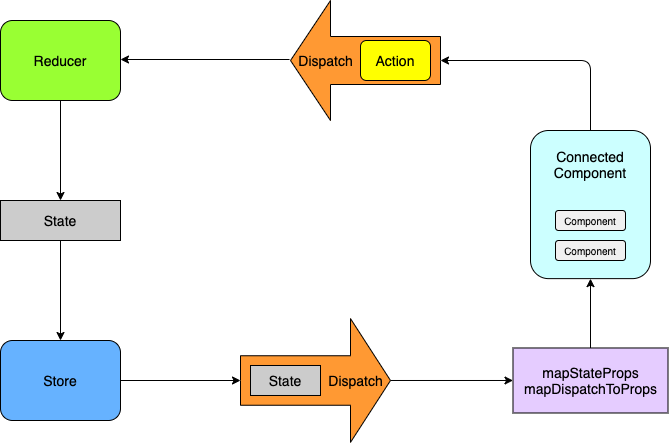

The diagram above was exported from draw.io. Its source (the exported page's mxGraphModel, read from the mxfile embedded in the PNG):
<mxGraphModel dx="946" dy="597" grid="1" gridSize="10" guides="1" tooltips="1" connect="1" arrows="1" fold="1" page="1" pageScale="1" pageWidth="827" pageHeight="1169" math="0" shadow="0">
  <root>
    <mxCell id="0" />
    <mxCell id="1" parent="0" />
    <mxCell id="5G5bH-i5r_A7vpJAuwII-1" value="&lt;font style=&quot;font-size: 14px&quot;&gt;&lt;br&gt;Connected&lt;br&gt;Component&lt;br&gt;&lt;br&gt;&lt;br&gt;&lt;br&gt;&lt;br&gt;&lt;br&gt;&lt;br&gt;&lt;/font&gt;" style="rounded=1;whiteSpace=wrap;html=1;labelBackgroundColor=#CCFFFF;fillColor=#CCFFFF;" vertex="1" parent="1">
      <mxGeometry x="650" y="150" width="120" height="148.13" as="geometry" />
    </mxCell>
    <mxCell id="5G5bH-i5r_A7vpJAuwII-2" value="&lt;font style=&quot;font-size: 10px&quot;&gt;Component&lt;/font&gt;" style="rounded=1;whiteSpace=wrap;html=1;fillColor=#F0F0F0;" vertex="1" parent="1">
      <mxGeometry x="675" y="230" width="70" height="20" as="geometry" />
    </mxCell>
    <mxCell id="5G5bH-i5r_A7vpJAuwII-3" value="&lt;font style=&quot;font-size: 10px&quot;&gt;Component&lt;/font&gt;" style="rounded=1;whiteSpace=wrap;html=1;fillColor=#F0F0F0;" vertex="1" parent="1">
      <mxGeometry x="675" y="260" width="70" height="20" as="geometry" />
    </mxCell>
    <mxCell id="5G5bH-i5r_A7vpJAuwII-4" value="" style="edgeStyle=segmentEdgeStyle;endArrow=classic;html=1;exitX=0.5;exitY=0;exitDx=0;exitDy=0;" edge="1" parent="1" source="5G5bH-i5r_A7vpJAuwII-1">
      <mxGeometry width="50" height="50" relative="1" as="geometry">
        <mxPoint x="675" y="190" as="sourcePoint" />
        <mxPoint x="560" y="80" as="targetPoint" />
        <Array as="points">
          <mxPoint x="710" y="80" />
        </Array>
      </mxGeometry>
    </mxCell>
    <mxCell id="5G5bH-i5r_A7vpJAuwII-6" value="&amp;nbsp;" style="html=1;shadow=0;dashed=0;align=center;verticalAlign=middle;shape=mxgraph.arrows2.arrow;dy=0.6;dx=40;flipH=1;notch=0;fillColor=#FF9933;" vertex="1" parent="1">
      <mxGeometry x="410" y="20" width="150" height="120" as="geometry" />
    </mxCell>
    <mxCell id="5G5bH-i5r_A7vpJAuwII-7" value="&lt;font style=&quot;font-size: 14px&quot;&gt;Dispatch&lt;/font&gt;" style="text;html=1;align=center;verticalAlign=middle;resizable=0;points=[];autosize=1;" vertex="1" parent="1">
      <mxGeometry x="410" y="70" width="70" height="20" as="geometry" />
    </mxCell>
    <mxCell id="5G5bH-i5r_A7vpJAuwII-5" value="&lt;font style=&quot;font-size: 14px&quot;&gt;Action&lt;/font&gt;" style="rounded=1;whiteSpace=wrap;html=1;fillColor=#FFFF00;" vertex="1" parent="1">
      <mxGeometry x="480" y="60" width="70" height="40" as="geometry" />
    </mxCell>
    <mxCell id="5G5bH-i5r_A7vpJAuwII-9" value="" style="endArrow=classic;html=1;exitX=-0.014;exitY=0.45;exitDx=0;exitDy=0;exitPerimeter=0;" edge="1" parent="1" source="5G5bH-i5r_A7vpJAuwII-7">
      <mxGeometry width="50" height="50" relative="1" as="geometry">
        <mxPoint x="300" y="110" as="sourcePoint" />
        <mxPoint x="240" y="79" as="targetPoint" />
      </mxGeometry>
    </mxCell>
    <mxCell id="5G5bH-i5r_A7vpJAuwII-10" value="&lt;font style=&quot;font-size: 14px&quot;&gt;Reducer&lt;/font&gt;" style="rounded=1;whiteSpace=wrap;html=1;fillColor=#99FF33;" vertex="1" parent="1">
      <mxGeometry x="120" y="40" width="120" height="80" as="geometry" />
    </mxCell>
    <mxCell id="5G5bH-i5r_A7vpJAuwII-11" value="" style="endArrow=classic;html=1;exitX=0.5;exitY=1;exitDx=0;exitDy=0;" edge="1" parent="1" source="5G5bH-i5r_A7vpJAuwII-10" target="5G5bH-i5r_A7vpJAuwII-12">
      <mxGeometry width="50" height="50" relative="1" as="geometry">
        <mxPoint x="180" y="190" as="sourcePoint" />
        <mxPoint x="180" y="190" as="targetPoint" />
      </mxGeometry>
    </mxCell>
    <mxCell id="5G5bH-i5r_A7vpJAuwII-14" value="" style="edgeStyle=orthogonalEdgeStyle;rounded=0;orthogonalLoop=1;jettySize=auto;html=1;entryX=0.5;entryY=0;entryDx=0;entryDy=0;entryPerimeter=0;" edge="1" parent="1" source="5G5bH-i5r_A7vpJAuwII-12" target="5G5bH-i5r_A7vpJAuwII-13">
      <mxGeometry relative="1" as="geometry">
        <mxPoint x="180" y="310" as="targetPoint" />
      </mxGeometry>
    </mxCell>
    <mxCell id="5G5bH-i5r_A7vpJAuwII-12" value="&lt;font style=&quot;font-size: 14px ; background-color: rgb(204 , 204 , 204)&quot;&gt;State&lt;/font&gt;" style="rounded=0;whiteSpace=wrap;html=1;labelBackgroundColor=#ffffff;fillColor=#CCCCCC;" vertex="1" parent="1">
      <mxGeometry x="120" y="220" width="120" height="40" as="geometry" />
    </mxCell>
    <mxCell id="5G5bH-i5r_A7vpJAuwII-20" style="edgeStyle=orthogonalEdgeStyle;rounded=0;orthogonalLoop=1;jettySize=auto;html=1;entryX=0;entryY=0.5;entryDx=0;entryDy=0;entryPerimeter=0;" edge="1" parent="1" source="5G5bH-i5r_A7vpJAuwII-13" target="5G5bH-i5r_A7vpJAuwII-17">
      <mxGeometry relative="1" as="geometry" />
    </mxCell>
    <mxCell id="5G5bH-i5r_A7vpJAuwII-13" value="&lt;font style=&quot;font-size: 14px&quot;&gt;Store&lt;/font&gt;" style="rounded=1;whiteSpace=wrap;html=1;fillColor=#66B2FF;" vertex="1" parent="1">
      <mxGeometry x="120" y="360" width="120" height="80" as="geometry" />
    </mxCell>
    <mxCell id="5G5bH-i5r_A7vpJAuwII-23" style="edgeStyle=orthogonalEdgeStyle;rounded=0;orthogonalLoop=1;jettySize=auto;html=1;entryX=0;entryY=0.5;entryDx=0;entryDy=0;" edge="1" parent="1" source="5G5bH-i5r_A7vpJAuwII-17" target="5G5bH-i5r_A7vpJAuwII-22">
      <mxGeometry relative="1" as="geometry" />
    </mxCell>
    <mxCell id="5G5bH-i5r_A7vpJAuwII-17" value="" style="html=1;shadow=0;dashed=0;align=center;verticalAlign=middle;shape=mxgraph.arrows2.arrow;dy=0.6;dx=40;notch=0;fillColor=#FF9933;" vertex="1" parent="1">
      <mxGeometry x="360" y="338.12" width="150" height="123.75" as="geometry" />
    </mxCell>
    <mxCell id="5G5bH-i5r_A7vpJAuwII-18" value="&lt;font style=&quot;font-size: 14px&quot;&gt;Dispatch&lt;/font&gt;" style="text;html=1;align=center;verticalAlign=middle;resizable=0;points=[];autosize=1;" vertex="1" parent="1">
      <mxGeometry x="440" y="389.99" width="70" height="20" as="geometry" />
    </mxCell>
    <mxCell id="5G5bH-i5r_A7vpJAuwII-19" value="&lt;font style=&quot;font-size: 14px&quot;&gt;State&lt;/font&gt;" style="rounded=0;whiteSpace=wrap;html=1;fillColor=#CCCCCC;" vertex="1" parent="1">
      <mxGeometry x="370" y="384.99" width="70" height="30" as="geometry" />
    </mxCell>
    <mxCell id="5G5bH-i5r_A7vpJAuwII-24" style="edgeStyle=orthogonalEdgeStyle;rounded=0;orthogonalLoop=1;jettySize=auto;html=1;entryX=0.5;entryY=1;entryDx=0;entryDy=0;" edge="1" parent="1" source="5G5bH-i5r_A7vpJAuwII-22" target="5G5bH-i5r_A7vpJAuwII-1">
      <mxGeometry relative="1" as="geometry" />
    </mxCell>
    <mxCell id="5G5bH-i5r_A7vpJAuwII-22" value="&lt;font style=&quot;font-size: 14px&quot;&gt;mapStateProps&lt;br&gt;mapDispatchToProps&lt;/font&gt;" style="rounded=0;whiteSpace=wrap;html=1;fillColor=#E5CCFF;" vertex="1" parent="1">
      <mxGeometry x="632.5" y="367.48" width="155" height="65.01" as="geometry" />
    </mxCell>
  </root>
</mxGraphModel>